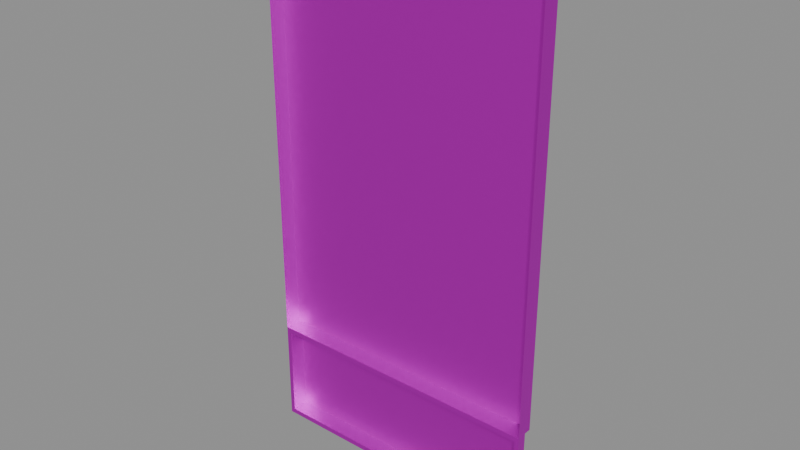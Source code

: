 # Source: Slot04.blend  (saved by Blender 5.0.118; exported with 4.5.12 LTS)
import bpy
from mathutils import Matrix  # noqa: F401  (used for matrix-valued properties, if any)

bpy.ops.wm.read_factory_settings(use_empty=True)
scene = bpy.context.scene
scene.name = 'Scene'

# ---- collections
col_collection = bpy.data.collections.new('Collection'); scene.collection.children.link(col_collection)

# ---- images (referenced by path relative to the original .blend; pixels are not part of the script)
import os
ASSET_DIR = os.environ.get("B2B_ASSET_DIR", "")  # directory of the original .blend (textures are referenced by path, not embedded)
HERE = os.path.dirname(os.path.abspath(__file__))  # packed textures are extracted next to this script under _unpacked/

def load_image(name, relpath, width, height, colorspace="sRGB"):
    """Load a texture the original file referenced (path relative to the .blend, or extracted next to this script)."""
    p = next((c for c in (os.path.join(HERE, relpath), os.path.join(ASSET_DIR, relpath)) if relpath and os.path.exists(c)), "")
    if p:
        img = bpy.data.images.load(p, check_existing=True)
        img.name = name
    else:  # same state as the original file: an image datablock whose file is absent (Cycles renders it pink)
        img = bpy.data.images.new(name, width, height)
        img.source = "FILE"
        img.filepath = "//" + (relpath or name)
    img.colorspace_settings.name = colorspace
    return img
img_slidinddoors_texture_png = load_image('SlidindDoors_Texture.png', 'SlidindDoors_Texture.png', 1024, 1024, 'sRGB')

# ---- materials (node trees are filled in below, after node groups)
mat_metallic = bpy.data.materials.new('Metallic')
mat_metallic.use_backface_culling_lightprobe_volume = False

# ---- material node trees
mat_metallic.use_nodes = True; mat_metallic.node_tree.nodes.clear()
_N = mat_metallic.node_tree.nodes; _L = mat_metallic.node_tree.links
n0 = _N.new('ShaderNodeBsdfPrincipled'); n0.name = 'Principled BSDF'; n0.location = (10, 300)
n0.distribution = 'GGX'
n0.subsurface_method = 'RANDOM_WALK_SKIN'
n0.inputs[1].default_value = 1.0
n0.inputs[3].default_value = 1.45
n0.inputs[27].default_value = (0.0, 0.0, 0.0, 1.0)
n0.inputs[28].default_value = 1.0
n1 = _N.new('ShaderNodeOutputMaterial'); n1.name = 'Material Output'; n1.location = (300, 300)
n2 = _N.new('ShaderNodeTexImage'); n2.name = 'Image Texture'; n2.location = (-310, 269)
n2.image = img_slidinddoors_texture_png
_L.new(n0.outputs[0], n1.inputs[0])
_L.new(n2.outputs[0], n0.inputs[0])
n1.is_active_output = True

# ---- meshes
me_cube_021 = bpy.data.meshes.new('Cube.021')
me_cube_021.from_pydata([(0.1308, -0.1202, -0.4349), (-0.1308, -0.1202, -0.4349), (-0.1308, -0.1202, 0.2153), (0.1308, -0.1202, 0.2153), (0.1308, 0.06695, -0.4349), (-0.1308, 0.06695, -0.4349), (-0.1308, 0.06695, 0.2153), (0.1308, 0.06695, 0.2153), (-0.1308, -0.1202, 0.3763), (0.1308, -0.1202, 0.3763), (-0.1268, -0.1202, 0.2233), (0.1265, -0.1202, 0.2233), (-0.1265, -0.1202, 0.3683), (0.1265, -0.1202, 0.3683), (-0.1268, 0.06534, 0.2233), (0.1265, 0.06534, 0.2233), (-0.1265, 0.06534, 0.3683), (0.1265, 0.06534, 0.3683), (0.1308, 0.5411, 0.2153), (0.1308, 0.5411, -0.4349), (-0.1308, 0.5411, -0.4349), (-0.1308, 0.5411, 0.2153), (-0.1268, 0.5395, 0.2233), (0.1265, 0.5395, 0.2233), (-0.1265, 0.5395, 0.3683), (0.1265, 0.5395, 0.3683)], [], [(3, 2, 6, 7), (0, 3, 7, 4), (1, 0, 4, 5), (2, 1, 5, 6), (6, 5, 20, 21), (2, 3, 11, 10), (8, 12, 13, 9), (8, 2, 10, 12), (3, 9, 13, 11), (12, 10, 14, 16), (12, 16, 17, 13), (11, 13, 17, 15), (10, 11, 15, 14), (5, 4, 19, 20), (18, 21, 20, 19), (23, 25, 24, 22), (15, 17, 25, 23), (14, 15, 23, 22), (7, 6, 21, 18), (16, 14, 22, 24), (4, 7, 18, 19), (17, 16, 24, 25)])
me_cube_021.polygons.foreach_set('material_index', [1, 1, 1, 1, 1, 1, 1, 1, 1, 1, 1, 1, 1, 1, 1, 1, 1, 1, 1, 1, 1, 1])
_uv = me_cube_021.uv_layers.new(name='UVMap')
_uv.uv.foreach_set('vector', [0.6539, 0.4291, 0.8105, 0.4291, 0.8065, 0.4341, 0.6579, 0.4341, 0.6539, 0.6634, 0.6539, 0.4291, 0.6579, 0.4341, 0.6579, 0.6584, 0.8105, 0.6634, 0.6539, 0.6634, 0.6579, 0.6584, 0.8065, 0.6584, 0.8105, 0.4291, 0.8105, 0.6634, 0.8065, 0.6584, 0.8065, 0.4341, 0.8065, 0.4341, 0.8065, 0.6584, 0.8065, 0.6584, 0.8065, 0.4341, 0.8105, 0.4291, 0.6539, 0.4291, 0.6564, 0.4262, 0.8081, 0.4262, 0.8105, 0.371, 0.8079, 0.3739, 0.6564, 0.3739, 0.6539, 0.371, 0.8105, 0.371, 0.8105, 0.4291, 0.8081, 0.4262, 0.8079, 0.3739, 0.6539, 0.4291, 0.6539, 0.371, 0.6564, 0.3739, 0.6564, 0.4262, 0.8079, 0.3739, 0.8081, 0.4262, 0.8039, 0.4228, 0.8038, 0.3773, 0.8079, 0.3739, 0.8038, 0.3773, 0.6606, 0.3773, 0.6564, 0.3739, 0.6564, 0.4262, 0.6564, 0.3739, 0.6606, 0.3773, 0.6606, 0.4228, 0.8081, 0.4262, 0.6564, 0.4262, 0.6606, 0.4228, 0.8039, 0.4228, 0.8065, 0.6584, 0.6579, 0.6584, 0.6579, 0.6584, 0.8065, 0.6584, 0.6579, 0.4341, 0.8065, 0.4341, 0.8065, 0.6584, 0.6579, 0.6584, 0.6606, 0.4228, 0.6606, 0.3773, 0.8038, 0.3773, 0.8039, 0.4228, 0.6606, 0.4228, 0.6606, 0.3773, 0.6606, 0.3773, 0.6606, 0.4228, 0.8039, 0.4228, 0.6606, 0.4228, 0.6606, 0.4228, 0.8039, 0.4228, 0.6579, 0.4341, 0.8065, 0.4341, 0.8065, 0.4341, 0.6579, 0.4341, 0.8038, 0.3773, 0.8039, 0.4228, 0.8039, 0.4228, 0.8038, 0.3773, 0.6579, 0.6584, 0.6579, 0.4341, 0.6579, 0.4341, 0.6579, 0.6584, 0.6606, 0.3773, 0.8038, 0.3773, 0.8038, 0.3773, 0.6606, 0.3773])
me_cube_021.materials.append(None)
me_cube_021.materials.append(mat_metallic)
me_cube_021.update()

# ---- objects
ob_rightslotthree = bpy.data.objects.new('RightSlotThree', me_cube_021)

# ---- transforms, parenting, visibility, modifiers, constraints
ob_rightslotthree.location = (0.06446, 0.2502, 0.2747)
ob_rightslotthree.rotation_euler = (-0.0, 3.142, -0.0)
ob_rightslotthree.scale = (0.3585, 0.008436, 0.2158)

# ---- collection membership
col_collection.objects.link(ob_rightslotthree)

# ---- scene / render settings (as saved in the file)
scene.frame_start = 1; scene.frame_end = 250; scene.frame_set(1)
scene.render.engine = 'BLENDER_EEVEE_NEXT'
scene.render.bake_bias = 0.0
scene.render.bake_samples = 0
scene.cycles.sampling_pattern = 'TABULATED_SOBOL'
scene.eevee.use_volume_custom_range = False
bpy.context.view_layer.update()

# ---- added for rendering (the .blend has no active camera and no usable light): camera, sun + grey world if the file has none
cam_auto = bpy.data.cameras.new('AutoCamera')
cam_auto.lens = 50.0
cam_auto.sensor_width = 36.0
cam_auto.clip_end = 1000.0
ob_auto_camera = bpy.data.objects.new('AutoCamera', cam_auto)
scene.collection.objects.link(ob_auto_camera)
ob_auto_camera.location = (0.249499, 0.029968, 0.42906)
ob_auto_camera.rotation_euler = (1.09748, -7.21219e-08, 0.694738)
scene.camera = ob_auto_camera
light_auto_sun = bpy.data.lights.new('AutoSun', 'SUN')
light_auto_sun.energy = 3.0
light_auto_sun.angle = 0.0523599
ob_auto_sun = bpy.data.objects.new('AutoSun', light_auto_sun)
scene.collection.objects.link(ob_auto_sun)
ob_auto_sun.rotation_euler = (0.872665, 0.174533, 0.523599)
if scene.world is None:
    world_auto = bpy.data.worlds.new('AutoWorld')
    world_auto.color = (0.3, 0.3, 0.3)
    scene.world = world_auto
bpy.context.view_layer.update()
